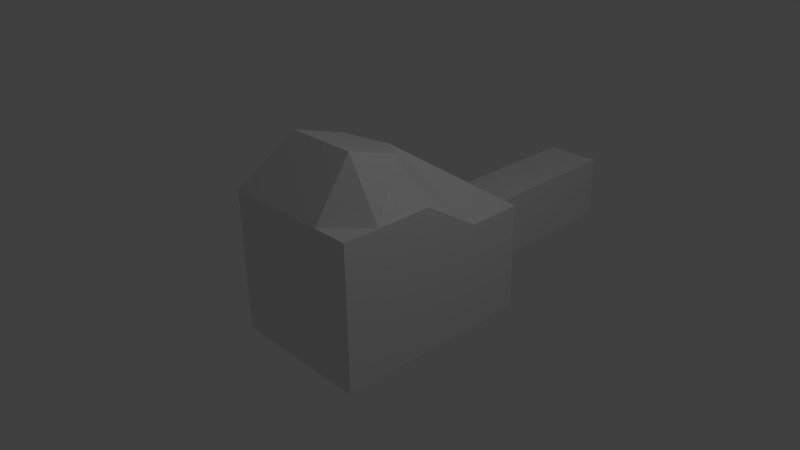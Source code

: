 # Source: face2.blend  (saved by Blender 2.77.0; exported with 4.5.12 LTS)
import bpy
from mathutils import Matrix  # noqa: F401  (used for matrix-valued properties, if any)

bpy.ops.wm.read_factory_settings(use_empty=True)
scene = bpy.context.scene
scene.name = 'Scene'

# ---- collections
col_collection_1 = bpy.data.collections.new('Collection 1'); scene.collection.children.link(col_collection_1)

# ---- materials (node trees are filled in below, after node groups)
mat_material = bpy.data.materials.new('Material')
mat_material.alpha_threshold = 0.0
mat_material.use_transparent_shadow = False
mat_material.roughness = 0.5
mat_material.line_color = (0.0, 0.0, 0.0, 1.0)

# ---- material node trees

# ---- world
world_world = bpy.data.worlds.new('World'); scene.world = world_world
world_world.color = (0.05088, 0.05088, 0.05088)
world_world.use_sun_shadow = False
world_world.sun_shadow_jitter_overblur = 0.0
world_world.cycles.sampling_method = 'MANUAL'

# ---- cameras
cam_camera = bpy.data.cameras.new('Camera')
cam_camera.clip_end = 100.0
cam_camera.lens = 35.0
cam_camera.sensor_width = 32.0
cam_camera.sensor_height = 18.0
cam_camera.ortho_scale = 7.314
cam_camera.dof.focus_distance = 0.0
cam_camera.dof.aperture_fstop = 128.0

# ---- lights
light_lamp = bpy.data.lights.new('Lamp', 'POINT')
light_lamp.transmission_factor = 0.0
light_lamp.cutoff_distance = 30.0
light_lamp.energy = 100.0
light_lamp.shadow_buffer_clip_start = 1.001
light_lamp.shadow_soft_size = 0.1
light_lamp.shadow_maximum_resolution = 0.006
light_lamp.use_absolute_resolution = True

# ---- meshes
me_cube = bpy.data.meshes.new('Cube')
me_cube.from_pydata([(1.0, 1.575, -1.0), (1.0, -1.291, -1.0), (-1.0, -1.291, -1.0), (-1.0, 1.575, -1.0), (1.0, -1.291, 1.0), (-1.0, -1.291, 1.0), (1.0, 0.0, -1.0), (1.788e-07, 1.575, -1.0), (1.0, 1.575, 0.0), (-5.96e-08, -1.291, -1.0), (1.0, -1.291, 0.0), (-1.0, 4.768e-07, -1.0), (-1.0, -1.291, 0.0), (-1.0, 1.575, 0.0), (1.0, -8.345e-07, 1.0), (4.47e-08, 0.3015, 1.435), (-5.364e-07, -1.291, 1.0), (-1.0, 3.576e-07, 1.0), (0.639, 1.575, 0.0), (-1.0, 3.576e-07, 0.0), (-2.98e-07, -1.291, 0.0), (1.0, -3.576e-07, 0.0), (5.96e-08, 2.384e-07, -1.0), (1.0, -0.7874, -1.0), (-0.5, 1.575, -1.0), (1.0, 1.575, 0.5), (-0.5, -1.291, -1.0), (1.0, -1.291, 0.5), (-1.0, 0.7874, -1.0), (-1.0, -1.291, 0.5), (-1.0, 1.575, 0.5), (1.0, -0.7874, 1.0), (-0.5, -1.291, 1.0), (1.0, 0.7874, -1.0), (0.5, 1.575, -1.0), (1.0, 1.575, -0.5), (0.5, -1.291, -1.0), (1.0, -1.291, -0.5), (-1.0, -0.7874, -1.0), (-1.0, -1.291, -0.5), (-1.0, 1.575, -0.5), (0.5, -1.291, 1.0), (-1.0, -0.7874, 1.0), (0.639, 1.575, -0.5), (1.912e-07, 1.575, -1.0), (2.384e-07, 1.575, 0.5), (0.3195, 1.575, -1.0), (-1.0, 0.7874, 0.0), (-1.0, -0.7874, 0.0), (-1.0, 4.172e-07, -0.5), (-1.0, 3.576e-07, 0.5), (-0.5, -1.291, 0.0), (0.5, -1.291, 0.0), (-1.788e-07, -1.291, -0.5), (-4.172e-07, -1.291, 0.5), (1.0, -0.7874, 0.0), (1.0, 0.7874, 0.0), (1.0, -1.788e-07, -0.5), (1.0, -5.96e-07, 0.5), (-3.427e-07, -0.7594, 1.766), (0.5, -0.007913, 1.531), (-0.5, -0.007912, 1.531), (-0.5, 3.576e-07, -1.0), (0.5, 1.192e-07, -1.0), (1.192e-07, 0.7874, -1.0), (0.0, -0.7874, -1.0), (0.5, -0.7874, -1.0), (0.5, 0.7874, -1.0), (-0.5, 0.7874, -1.0), (0.5, -0.7594, 1.766), (1.0, 0.7874, 0.5), (1.0, 0.7874, -0.5), (1.0, -0.7874, -0.5), (0.5, -1.291, 0.5), (0.5, -1.291, -0.5), (-0.5, -1.291, -0.5), (-1.0, -0.7874, 0.5), (-1.0, -0.7874, -0.5), (-1.0, 0.7874, -0.5), (-0.639, 1.575, -1.0), (0.5, 1.575, 0.5), (-0.5, 1.575, 0.5), (-0.3195, 1.575, -1.0), (-1.0, 0.7874, 0.5), (-0.5, -1.291, 0.5), (1.0, -0.7874, 0.5), (-0.5, -0.7594, 1.766), (-0.5, -0.7874, -1.0), (-0.3195, 1.575, -1.0), (-0.639, 1.575, -1.0), (0.3195, 1.575, -1.0), (1.912e-07, 1.575, -1.0), (0.639, 1.575, -0.5), (0.639, 1.575, 0.0), (-0.639, 1.575, -0.5), (-0.639, 1.575, 0.0), (-0.3897, 1.575, -0.7074), (-0.1948, 1.575, -0.7074), (2.015e-07, 1.575, -0.7074), (0.1948, 1.575, -0.7074), (0.639, 1.575, 0.5), (-0.639, 1.575, 0.5), (0.639, 1.575, -1.0), (2.293e-07, 1.575, 0.5), (0.3897, 1.575, -0.09754), (0.3195, 1.575, 0.5), (-0.3195, 1.575, 0.5), (0.3897, 1.575, -0.4025), (-0.639, 1.575, -0.5), (-0.639, 1.575, 0.0), (-0.3195, 1.575, 0.0), (0.3195, 1.575, 0.0), (2.293e-07, 1.575, 0.0), (2.102e-07, 1.575, -0.5), (0.639, 1.575, 0.5), (-0.639, 1.575, 0.5), (0.639, 1.575, -1.0), (2.293e-07, 1.575, 0.5), (0.3195, 1.575, -0.5), (0.3195, 1.575, 0.5), (-0.3195, 1.575, 0.5), (-0.3195, 1.575, -0.5), (-0.3897, 1.575, -0.4025), (-0.3897, 1.575, -0.09754), (0.3897, 1.575, 0.2074), (-0.3897, 1.575, 0.2074), (0.3897, 1.575, -0.7074), (2.247e-07, 1.575, 0.2074), (0.1948, 1.575, 0.2074), (-0.1948, 1.575, 0.2074), (2.015e-07, 4.2, -0.7074), (2.131e-07, 4.2, -0.4025), (2.247e-07, 4.2, -0.09754), (2.247e-07, 4.2, 0.2074), (0.3897, 4.2, -0.09754), (0.1948, 4.2, -0.09754), (-0.1948, 4.2, -0.09754), (-0.3897, 4.2, -0.7074), (-0.3897, 4.2, -0.4025), (0.3897, 4.2, -0.7074), (0.3897, 4.2, -0.4025), (0.1948, 4.2, -0.7074), (-0.3897, 4.2, -0.09754), (-0.3897, 4.2, 0.2074), (0.3897, 4.2, 0.2074), (-0.1948, 4.2, -0.7074), (0.1948, 4.2, -0.4025), (0.1948, 4.2, 0.2074), (-0.1948, 4.2, 0.2074), (-0.1948, 4.2, -0.4025)], [], [(87, 26, 2, 38), (86, 42, 5, 32), (85, 31, 4, 27), (84, 32, 5, 29), (83, 15, 30), (3, 40, 94, 89), (25, 8, 93, 100), (80, 25, 100, 105), (7, 24, 88, 91), (78, 47, 13, 40), (77, 48, 19, 49), (76, 42, 17, 50), (75, 51, 12, 39), (74, 52, 20, 53), (73, 41, 16, 54), (72, 55, 10, 37), (71, 56, 21, 57), (70, 15, 14, 58), (69, 59, 16, 41), (68, 62, 11, 28), (67, 63, 22, 64), (66, 36, 9, 65), (63, 66, 65, 22), (6, 23, 66, 63), (23, 1, 36, 66), (34, 67, 64, 7), (0, 33, 67, 34), (33, 6, 63, 67), (24, 68, 28, 3), (7, 64, 68, 24), (64, 22, 62, 68), (59, 69, 60, 15, 61, 86), (60, 69, 31, 14, 15), (31, 69, 41, 4), (56, 70, 58, 21), (8, 25, 70, 56), (25, 15, 70), (33, 71, 57, 6), (0, 35, 71, 33), (35, 8, 56, 71), (23, 72, 37, 1), (6, 57, 72, 23), (57, 21, 55, 72), (52, 73, 54, 20), (10, 27, 73, 52), (27, 4, 41, 73), (36, 74, 53, 9), (1, 37, 74, 36), (37, 10, 52, 74), (26, 75, 39, 2), (9, 53, 75, 26), (53, 20, 51, 75), (48, 76, 50, 19), (12, 29, 76, 48), (29, 5, 42, 76), (38, 77, 49, 11), (2, 39, 77, 38), (39, 12, 48, 77), (28, 78, 40, 3), (11, 49, 78, 28), (49, 19, 47, 78), (45, 80, 105, 103), (13, 30, 101, 95), (8, 35, 92, 93), (15, 80, 45), (15, 25, 80), (34, 7, 91, 90), (15, 81, 30), (15, 45, 81), (24, 3, 89, 88), (81, 45, 103, 106), (35, 0, 102, 92), (40, 13, 95, 94), (47, 83, 30, 13), (19, 50, 83, 47), (50, 17, 15, 83), (51, 84, 29, 12), (20, 54, 84, 51), (54, 16, 32, 84), (55, 85, 27, 10), (21, 58, 85, 55), (58, 14, 31, 85), (59, 86, 32, 16), (62, 87, 38, 11), (22, 65, 87, 62), (65, 9, 26, 87), (17, 42, 86, 61, 15), (123, 125, 143, 142), (126, 99, 141, 139), (104, 107, 140, 134), (129, 127, 133, 148), (107, 126, 139, 140), (125, 129, 148, 143), (99, 98, 130, 141), (96, 122, 138, 137), (97, 96, 137, 145), (122, 123, 142, 138), (128, 124, 144, 147), (98, 97, 145, 130), (0, 34, 90, 102), (30, 81, 106, 101), (121, 108, 79, 82), (120, 115, 109, 110), (119, 117, 112, 111), (118, 113, 44, 46), (111, 112, 113, 118), (18, 111, 118, 43), (43, 118, 46, 116), (114, 119, 111, 18), (117, 120, 110, 112), (110, 109, 108, 121), (112, 110, 121, 113), (113, 121, 82, 44), (117, 119, 128, 127), (44, 82, 97, 98), (119, 114, 124, 128), (114, 18, 104, 124), (109, 115, 125, 123), (115, 120, 129, 125), (18, 43, 107, 104), (116, 46, 99, 126), (120, 117, 127, 129), (46, 44, 98, 99), (108, 109, 123, 122), (43, 116, 126, 107), (79, 108, 122, 96), (82, 79, 96, 97), (131, 130, 145, 149), (132, 131, 149, 136), (136, 149, 138, 142), (133, 132, 136, 148), (144, 134, 135, 147), (140, 139, 141, 146), (134, 140, 146, 135), (135, 146, 131, 132), (146, 141, 130, 131), (147, 135, 132, 133), (148, 136, 142, 143), (149, 145, 137, 138), (124, 104, 134, 144), (127, 128, 147, 133)])
me_cube.materials.append(mat_material)
me_cube.use_remesh_preserve_volume = False
me_cube.use_remesh_preserve_attributes = False
me_cube.use_mirror_vertex_groups = False
me_cube.update()

# ---- objects
ob_cube = bpy.data.objects.new('Cube', me_cube)
ob_lamp = bpy.data.objects.new('Lamp', light_lamp)
ob_camera = bpy.data.objects.new('Camera', cam_camera)

# ---- transforms, parenting, visibility, modifiers, constraints
ob_cube.location = (0.0, 0.0, 0.0)
ob_cube.lock_rotations_4d = False
ob_cube.empty_display_type = 'ARROWS'
ob_cube.lineart.crease_threshold = 0.0
ob_lamp.location = (4.076, 1.005, 5.904)
ob_lamp.rotation_euler = (0.6503, 0.05522, 1.866)
ob_lamp.lock_rotations_4d = False
ob_lamp.empty_display_type = 'ARROWS'
ob_lamp.color = (0.0, 0.0, 0.0, 0.0)
ob_lamp.lineart.crease_threshold = 0.0
ob_camera.location = (7.481, -6.508, 5.344)
ob_camera.rotation_euler = (1.109, 0.01082, 0.8149)
ob_camera.lock_rotations_4d = False
ob_camera.empty_display_type = 'ARROWS'
ob_camera.color = (0.0, 0.0, 0.0, 0.0)
ob_camera.display_type = 'WIRE'
ob_camera.lineart.crease_threshold = 0.0

# ---- collection membership
col_collection_1.objects.link(ob_cube)
col_collection_1.objects.link(ob_lamp)
col_collection_1.objects.link(ob_camera)

# ---- scene / render settings (as saved in the file)
scene.camera = ob_camera
scene.frame_start = 1; scene.frame_end = 250; scene.frame_set(0)
scene.render.engine = 'BLENDER_EEVEE_NEXT'
scene.render.resolution_percentage = 50
scene.render.dither_intensity = 0.0
scene.cycles.use_denoising = False
scene.cycles.samples = 128
scene.cycles.sampling_pattern = 'TABULATED_SOBOL'
scene.cycles.light_sampling_threshold = 0.0
scene.cycles.use_adaptive_sampling = False
scene.cycles.use_light_tree = False
scene.cycles.blur_glossy = 0.0
scene.cycles.sample_clamp_indirect = 0.0
scene.view_settings.view_transform = 'Standard'
bpy.context.view_layer.update()
